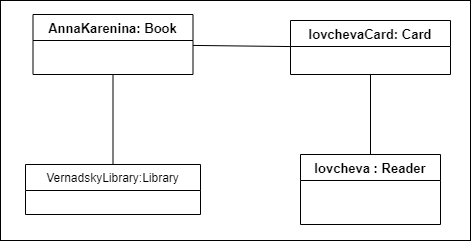

The diagram above was exported from draw.io. Its source (the exported page's mxGraphModel, read from the mxfile embedded in the PNG):
<mxGraphModel dx="1289" dy="614" grid="1" gridSize="10" guides="1" tooltips="1" connect="1" arrows="1" fold="1" page="1" pageScale="1" pageWidth="827" pageHeight="1169" math="0" shadow="0">
  <root>
    <mxCell id="UK_aNBT5CJ-uZEYPPt5y-0" />
    <mxCell id="UK_aNBT5CJ-uZEYPPt5y-1" parent="UK_aNBT5CJ-uZEYPPt5y-0" />
    <mxCell id="Qovu8UtqzIEtCnEsqcNK-11" value="" style="rounded=0;whiteSpace=wrap;html=1;" vertex="1" parent="UK_aNBT5CJ-uZEYPPt5y-1">
      <mxGeometry x="80" y="50" width="470" height="240" as="geometry" />
    </mxCell>
    <mxCell id="UK_aNBT5CJ-uZEYPPt5y-2" value="VernadskyLibrary:Library" style="swimlane;fontStyle=0;childLayout=stackLayout;horizontal=1;startSize=26;fillColor=none;horizontalStack=0;resizeParent=1;resizeParentMax=0;resizeLast=0;collapsible=1;marginBottom=0;" vertex="1" parent="UK_aNBT5CJ-uZEYPPt5y-1">
      <mxGeometry x="105" y="214" width="175" height="50" as="geometry" />
    </mxCell>
    <object label="AnnaKarenina: Book" id="4zTnRTQQgUkfqNBizPJO-0">
      <mxCell style="swimlane;fontStyle=1;childLayout=stackLayout;horizontal=1;startSize=26;fillColor=none;horizontalStack=0;resizeParent=1;resizeParentMax=0;resizeLast=0;collapsible=1;marginBottom=0;fontSize=13;" vertex="1" parent="UK_aNBT5CJ-uZEYPPt5y-1">
        <mxGeometry x="112.5" y="64" width="160" height="60" as="geometry" />
      </mxCell>
    </object>
    <mxCell id="_WVWv-bt83r5OubBQ_Ki-0" value="IovchevaCard: Card" style="swimlane;fontStyle=1;childLayout=stackLayout;horizontal=1;startSize=26;fillColor=none;horizontalStack=0;resizeParent=1;resizeParentMax=0;resizeLast=0;collapsible=1;marginBottom=0;fontSize=13;" vertex="1" parent="UK_aNBT5CJ-uZEYPPt5y-1">
      <mxGeometry x="370" y="70" width="160" height="54" as="geometry" />
    </mxCell>
    <mxCell id="vEEbRoBlFyYeeC_uOnYj-0" value="Iovcheva : Reader" style="swimlane;fontStyle=1;childLayout=stackLayout;horizontal=1;startSize=26;fillColor=none;horizontalStack=0;resizeParent=1;resizeParentMax=0;resizeLast=0;collapsible=1;marginBottom=0;fontSize=13;" vertex="1" parent="UK_aNBT5CJ-uZEYPPt5y-1">
      <mxGeometry x="380" y="204" width="140" height="70" as="geometry">
        <mxRectangle x="70" y="156" width="70" height="26" as="alternateBounds" />
      </mxGeometry>
    </mxCell>
    <mxCell id="Qovu8UtqzIEtCnEsqcNK-3" value="" style="endArrow=none;html=1;" edge="1" parent="UK_aNBT5CJ-uZEYPPt5y-1" source="_WVWv-bt83r5OubBQ_Ki-0" target="vEEbRoBlFyYeeC_uOnYj-0">
      <mxGeometry width="50" height="50" relative="1" as="geometry">
        <mxPoint x="590" y="270" as="sourcePoint" />
        <mxPoint x="650" y="220" as="targetPoint" />
      </mxGeometry>
    </mxCell>
    <mxCell id="Qovu8UtqzIEtCnEsqcNK-4" value="" style="endArrow=none;html=1;" edge="1" parent="UK_aNBT5CJ-uZEYPPt5y-1" source="_WVWv-bt83r5OubBQ_Ki-0" target="4zTnRTQQgUkfqNBizPJO-0">
      <mxGeometry width="50" height="50" relative="1" as="geometry">
        <mxPoint x="500" y="331" as="sourcePoint" />
        <mxPoint x="610" y="331" as="targetPoint" />
      </mxGeometry>
    </mxCell>
    <mxCell id="Qovu8UtqzIEtCnEsqcNK-10" value="" style="endArrow=none;html=1;" edge="1" parent="UK_aNBT5CJ-uZEYPPt5y-1" source="4zTnRTQQgUkfqNBizPJO-0" target="UK_aNBT5CJ-uZEYPPt5y-2">
      <mxGeometry width="50" height="50" relative="1" as="geometry">
        <mxPoint x="590" y="270" as="sourcePoint" />
        <mxPoint x="640" y="220" as="targetPoint" />
      </mxGeometry>
    </mxCell>
  </root>
</mxGraphModel>